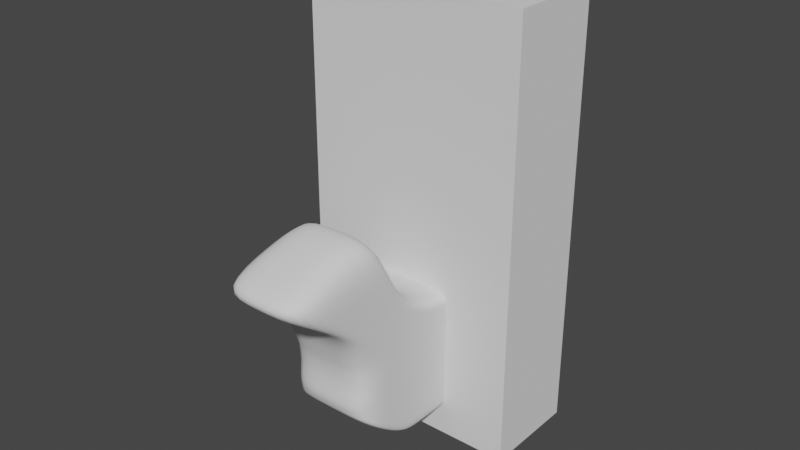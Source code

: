 # Source: ANWeek4_003.blend  (saved by Blender 2.91.10; exported with 4.5.12 LTS)
import bpy
from mathutils import Matrix  # noqa: F401  (used for matrix-valued properties, if any)

bpy.ops.wm.read_factory_settings(use_empty=True)
scene = bpy.context.scene
scene.name = 'Scene'

# ---- collections
col_bps = bpy.data.collections.new('BPs'); scene.collection.children.link(col_bps)
col_weiner_dog = bpy.data.collections.new('Weiner_Dog'); scene.collection.children.link(col_weiner_dog)

# ---- world
world_world = bpy.data.worlds.new('World'); scene.world = world_world
world_world.use_nodes = True; world_world.node_tree.nodes.clear()
_N = world_world.node_tree.nodes; _L = world_world.node_tree.links
n0 = _N.new('ShaderNodeOutputWorld'); n0.name = 'World Output'; n0.location = (300, 300)
n1 = _N.new('ShaderNodeBackground'); n1.name = 'Background'; n1.location = (10, 300)
n1.inputs[0].default_value = (0.05088, 0.05088, 0.05088, 1.0)
_L.new(n1.outputs[0], n0.inputs[0])
n0.is_active_output = True
world_world.color = (0.05088, 0.05088, 0.05088)
world_world.use_sun_shadow = False
world_world.sun_shadow_jitter_overblur = 0.0

# ---- meshes
me_player_height_mesh = bpy.data.meshes.new('Player_Height_Mesh')
me_player_height_mesh.from_pydata([(-2.0, -2.0, 0.0), (-2.0, -2.0, 4.0), (-2.0, 2.0, 0.0), (-2.0, 2.0, 4.0), (2.0, -2.0, 0.0), (2.0, -2.0, 4.0), (2.0, 2.0, 0.0), (2.0, 2.0, 4.0)], [], [(0, 1, 3, 2), (2, 3, 7, 6), (6, 7, 5, 4), (4, 5, 1, 0), (2, 6, 4, 0), (7, 3, 1, 5)])
_uv = me_player_height_mesh.uv_layers.new(name='UVMap')
_uv.uv.foreach_set('vector', [0.375, 0.0, 0.625, 0.0, 0.625, 0.25, 0.375, 0.25, 0.375, 0.25, 0.625, 0.25, 0.625, 0.5, 0.375, 0.5, 0.375, 0.5, 0.625, 0.5, 0.625, 0.75, 0.375, 0.75, 0.375, 0.75, 0.625, 0.75, 0.625, 1.0, 0.375, 1.0, 0.125, 0.5, 0.375, 0.5, 0.375, 0.75, 0.125, 0.75, 0.625, 0.5, 0.875, 0.5, 0.875, 0.75, 0.625, 0.75])
me_player_height_mesh.use_remesh_fix_poles = True
me_player_height_mesh.use_remesh_preserve_attributes = False
me_player_height_mesh.use_mirror_vertex_groups = False
me_player_height_mesh.update()
me_weiner_dog_mesh = bpy.data.meshes.new('Weiner_Dog_Mesh')
me_weiner_dog_mesh.from_pydata([(-2.0, -2.233, 0.8335), (-2.0, -3.467, 3.847), (-1.55, 1.761, 0.8349), (-1.55, 1.761, 2.283), (-0.4496, 1.761, 0.8349), (-0.4496, 1.761, 2.283), (4.092e-16, -2.233, 0.8335), (-4.358e-17, -3.467, 3.847), (-2.0, 0.9982, 0.0), (-2.0, 0.474, 0.0), (-2.0, 0.2955, 0.0), (-2.0, -0.9555, 0.0), (-2.0, -1.398, 0.0), (-2.0, -1.714, 0.2381), (-2.0, -2.578, 4.318), (-2.0, -1.863, 4.351), (-2.0, -1.605, 3.051), (-2.0, -0.292, 2.565), (-2.0, 0.48, 2.622), (-2.0, 1.004, 2.6), (3.205e-17, 1.004, 2.6), (4.273e-17, 0.48, 2.622), (1.495e-17, -0.292, 2.565), (-7.435e-17, -1.605, 3.051), (-7.014e-18, -1.863, 4.351), (-2.296e-17, -2.578, 4.318), (0.0, 0.9982, 0.0), (0.0, 0.474, 0.0), (0.0, 0.2955, 0.0), (0.0, -0.9555, 0.0), (0.0, -1.398, 0.0), (1.169e-16, -1.714, 0.2381), (-2.0, -2.261, 0.9741), (-2.0, -2.29, 1.074), (-2.0, -2.29, 1.242), (-2.0, -2.263, 1.533), (-2.0, -2.29, 1.884), (-2.0, -2.332, 2.081), (-1.55, 1.761, 1.869), (-1.55, 1.761, 1.772), (-1.55, 1.761, 1.518), (-1.55, 1.761, 1.325), (-1.55, 1.761, 1.233), (-1.55, 1.761, 0.9181), (1.068e-17, -2.332, 2.081), (0.0, -2.29, 1.884), (6.409e-18, -2.263, 1.533), (8.902e-18, -2.29, 1.242), (8.902e-18, -2.29, 1.074), (4.041e-16, -2.261, 0.9741), (-0.4496, 1.761, 1.869), (-0.4496, 1.761, 1.772), (-0.4496, 1.761, 1.518), (-0.4496, 1.761, 1.325), (-0.4496, 1.761, 1.233), (-0.4496, 1.761, 0.9181), (-2.0, -1.714, 2.059), (-2.0, -1.714, 1.884), (-2.0, -1.714, 1.52), (-2.0, -1.714, 1.224), (-2.0, -1.714, 1.056), (-2.0, -1.714, 0.3892), (-2.0, -1.398, 2.059), (-2.0, -1.398, 1.884), (-2.0, -1.398, 1.52), (-2.0, -1.398, 1.224), (-2.0, -1.398, 1.056), (-2.0, -1.398, 0.151), (-2.0, -0.9555, 2.059), (-2.0, -0.9555, 1.884), (-2.0, -0.9555, 1.52), (-2.0, -0.9555, 1.224), (-2.0, -0.9555, 1.056), (-2.0, -0.9555, 0.151), (-2.0, 0.2955, 2.059), (-2.0, 0.2955, 1.884), (-2.0, 0.2955, 1.52), (-2.0, 0.2955, 1.224), (-2.0, 0.2955, 1.056), (-2.0, 0.2955, 0.151), (-2.0, 0.474, 2.059), (-2.0, 0.474, 1.884), (-2.0, 0.474, 1.52), (-2.0, 0.474, 1.224), (-2.0, 0.474, 1.056), (-2.0, 0.474, 0.151), (-2.0, 0.9982, 2.059), (-2.0, 0.9982, 1.884), (-2.0, 0.9982, 1.52), (-2.0, 0.9982, 1.224), (-2.0, 0.9982, 1.056), (-2.0, 0.9982, 0.151), (-2.0, -0.33, 0.0), (-2.0, -0.9146, 2.526), (0.0, -0.9146, 2.526), (0.0, -0.33, 0.0), (-2.0, -0.33, 0.151), (-2.0, -0.33, 1.056), (-2.0, -0.33, 1.224), (-2.0, -0.33, 1.52), (-2.0, -0.33, 1.884), (-2.0, -0.33, 2.059), (-2.0, -3.223, 3.499), (-1.55, 1.761, 2.135), (2.215e-16, -3.223, 3.499), (-0.4496, 1.761, 2.135), (-2.0, -2.658, 3.283), (-2.0, -1.888, 3.532), (-2.0, -1.551, 2.684), (-2.0, -0.289, 2.265), (-2.0, 0.474, 2.265), (-2.0, 0.9982, 2.265), (-2.0, -0.9146, 2.261), (-1.55, 1.761, 2.002), (1.699e-16, -2.526, 2.9), (-0.4496, 1.761, 2.002), (-2.0, -2.186, 2.671), (-2.0, -1.733, 2.636), (-2.0, -1.253, 2.372), (-2.0, 0.003242, 2.162), (-2.0, 0.474, 2.162), (-2.0, 0.9982, 2.162), (-2.0, -0.6223, 2.16), (-2.0, -2.526, 2.9), (-2.0, -1.556, 0.1191), (-2.0, -2.188, 4.426), (2.988e-17, -2.188, 4.426), (5.845e-17, -1.556, 0.1191), (-2.0, -1.556, 0.2701), (-2.0, -1.556, 1.056), (-2.0, -1.556, 1.224), (-2.0, -1.556, 1.52), (-2.0, -1.556, 1.884), (-2.0, -1.556, 2.059), (-2.0, -2.314, 3.326), (-2.0, -1.959, 2.654)], [], [(111, 19, 3, 103), (104, 7, 1, 102), (25, 14, 1, 7), (13, 31, 6, 0), (103, 3, 5, 105), (2, 4, 26, 8), (8, 26, 27, 9), (9, 27, 28, 10), (92, 95, 29, 11), (11, 29, 30, 12), (124, 127, 31, 13), (5, 3, 19, 20), (20, 19, 18, 21), (21, 18, 17, 22), (94, 93, 16, 23), (23, 16, 15, 24), (126, 125, 14, 25), (102, 1, 14, 106), (134, 125, 15, 107), (107, 15, 16, 108), (112, 93, 17, 109), (109, 17, 18, 110), (110, 18, 19, 111), (9, 85, 91, 8), (85, 84, 90, 91), (84, 83, 89, 90), (83, 82, 88, 89), (82, 81, 87, 88), (81, 80, 86, 87), (10, 79, 85, 9), (79, 78, 84, 85), (78, 77, 83, 84), (77, 76, 82, 83), (76, 75, 81, 82), (75, 74, 80, 81), (92, 96, 79, 10), (96, 97, 78, 79), (97, 98, 77, 78), (98, 99, 76, 77), (99, 100, 75, 76), (100, 101, 74, 75), (12, 67, 73, 11), (67, 66, 72, 73), (66, 65, 71, 72), (65, 64, 70, 71), (64, 63, 69, 70), (63, 62, 68, 69), (124, 128, 67, 12), (128, 129, 66, 67), (129, 130, 65, 66), (130, 131, 64, 65), (131, 132, 63, 64), (132, 133, 62, 63), (0, 32, 61, 13), (32, 33, 60, 61), (33, 34, 59, 60), (34, 35, 58, 59), (35, 36, 57, 58), (36, 37, 56, 57), (2, 43, 55, 4), (43, 42, 54, 55), (42, 41, 53, 54), (41, 40, 52, 53), (40, 39, 51, 52), (39, 38, 50, 51), (6, 49, 32, 0), (49, 48, 33, 32), (48, 47, 34, 33), (47, 46, 35, 34), (46, 45, 36, 35), (45, 44, 37, 36), (8, 91, 43, 2), (91, 90, 42, 43), (90, 89, 41, 42), (89, 88, 40, 41), (88, 87, 39, 40), (87, 86, 38, 39), (69, 68, 101, 100), (70, 69, 100, 99), (71, 70, 99, 98), (72, 71, 98, 97), (73, 72, 97, 96), (11, 73, 96, 92), (108, 16, 93, 112), (22, 17, 93, 94), (10, 28, 95, 92), (118, 108, 112, 122), (120, 110, 111, 121), (119, 109, 110, 120), (122, 112, 109, 119), (117, 107, 108, 118), (135, 134, 107, 117), (123, 102, 106, 116), (113, 103, 105, 115), (114, 104, 102, 123), (121, 111, 103, 113), (86, 121, 113, 38), (44, 114, 123, 37), (38, 113, 115, 50), (37, 123, 116, 56), (133, 135, 117, 62), (62, 117, 118, 68), (101, 122, 119, 74), (74, 119, 120, 80), (80, 120, 121, 86), (68, 118, 122, 101), (56, 116, 135, 133), (116, 106, 134, 135), (57, 56, 133, 132), (58, 57, 132, 131), (59, 58, 131, 130), (60, 59, 130, 129), (61, 60, 129, 128), (13, 61, 128, 124), (106, 14, 125, 134), (24, 15, 125, 126), (12, 30, 127, 124)])
me_weiner_dog_mesh.polygons.foreach_set('use_smooth', [True] * 117)
_uv = me_weiner_dog_mesh.uv_layers.new(name='UVMap')
_uv.uv.foreach_set('vector', [0.6071, 0.2143, 0.625, 0.2143, 0.625, 0.25, 0.6071, 0.25, 0.6071, 0.875, 0.625, 0.875, 0.625, 1.0, 0.6071, 1.0, 0.75, 0.7143, 0.875, 0.7143, 0.875, 0.75, 0.75, 0.75, 0.125, 0.7143, 0.25, 0.7143, 0.25, 0.75, 0.125, 0.75, 0.6071, 0.25, 0.625, 0.25, 0.625, 0.375, 0.6071, 0.375, 0.125, 0.5, 0.25, 0.5, 0.25, 0.5357, 0.125, 0.5357, 0.125, 0.5357, 0.25, 0.5357, 0.25, 0.5714, 0.125, 0.5714, 0.125, 0.5714, 0.25, 0.5714, 0.25, 0.6071, 0.125, 0.6071, 0.125, 0.625, 0.25, 0.625, 0.25, 0.6429, 0.125, 0.6429, 0.125, 0.6429, 0.25, 0.6429, 0.25, 0.6786, 0.125, 0.6786, 0.125, 0.6964, 0.25, 0.6964, 0.25, 0.7143, 0.125, 0.7143, 0.75, 0.5, 0.875, 0.5, 0.875, 0.5357, 0.75, 0.5357, 0.75, 0.5357, 0.875, 0.5357, 0.875, 0.5714, 0.75, 0.5714, 0.75, 0.5714, 0.875, 0.5714, 0.875, 0.6071, 0.75, 0.6071, 0.75, 0.625, 0.875, 0.625, 0.875, 0.6429, 0.75, 0.6429, 0.75, 0.6429, 0.875, 0.6429, 0.875, 0.6786, 0.75, 0.6786, 0.75, 0.6964, 0.875, 0.6964, 0.875, 0.7143, 0.75, 0.7143, 0.6071, 0.0, 0.625, 0.0, 0.625, 0.03571, 0.6071, 0.03571, 0.6071, 0.05357, 0.625, 0.05357, 0.625, 0.07143, 0.6071, 0.07143, 0.6071, 0.07143, 0.625, 0.07143, 0.625, 0.1071, 0.6071, 0.1071, 0.6071, 0.125, 0.625, 0.125, 0.625, 0.1429, 0.6071, 0.1429, 0.6071, 0.1429, 0.625, 0.1429, 0.625, 0.1786, 0.6071, 0.1786, 0.6071, 0.1786, 0.625, 0.1786, 0.625, 0.2143, 0.6071, 0.2143, 0.375, 0.1786, 0.4107, 0.1786, 0.4107, 0.2143, 0.375, 0.2143, 0.4107, 0.1786, 0.4464, 0.1786, 0.4464, 0.2143, 0.4107, 0.2143, 0.4464, 0.1786, 0.4821, 0.1786, 0.4821, 0.2143, 0.4464, 0.2143, 0.4821, 0.1786, 0.5179, 0.1786, 0.5179, 0.2143, 0.4821, 0.2143, 0.5179, 0.1786, 0.5536, 0.1786, 0.5536, 0.2143, 0.5179, 0.2143, 0.5536, 0.1786, 0.5893, 0.1786, 0.5893, 0.2143, 0.5536, 0.2143, 0.375, 0.1429, 0.4107, 0.1429, 0.4107, 0.1786, 0.375, 0.1786, 0.4107, 0.1429, 0.4464, 0.1429, 0.4464, 0.1786, 0.4107, 0.1786, 0.4464, 0.1429, 0.4821, 0.1429, 0.4821, 0.1786, 0.4464, 0.1786, 0.4821, 0.1429, 0.5179, 0.1429, 0.5179, 0.1786, 0.4821, 0.1786, 0.5179, 0.1429, 0.5536, 0.1429, 0.5536, 0.1786, 0.5179, 0.1786, 0.5536, 0.1429, 0.5893, 0.1429, 0.5893, 0.1786, 0.5536, 0.1786, 0.375, 0.125, 0.4107, 0.125, 0.4107, 0.1429, 0.375, 0.1429, 0.4107, 0.125, 0.4464, 0.125, 0.4464, 0.1429, 0.4107, 0.1429, 0.4464, 0.125, 0.4821, 0.125, 0.4821, 0.1429, 0.4464, 0.1429, 0.4821, 0.125, 0.5179, 0.125, 0.5179, 0.1429, 0.4821, 0.1429, 0.5179, 0.125, 0.5536, 0.125, 0.5536, 0.1429, 0.5179, 0.1429, 0.5536, 0.125, 0.5893, 0.125, 0.5893, 0.1429, 0.5536, 0.1429, 0.375, 0.07143, 0.4107, 0.07143, 0.4107, 0.1071, 0.375, 0.1071, 0.4107, 0.07143, 0.4464, 0.07143, 0.4464, 0.1071, 0.4107, 0.1071, 0.4464, 0.07143, 0.4821, 0.07143, 0.4821, 0.1071, 0.4464, 0.1071, 0.4821, 0.07143, 0.5179, 0.07143, 0.5179, 0.1071, 0.4821, 0.1071, 0.5179, 0.07143, 0.5536, 0.07143, 0.5536, 0.1071, 0.5179, 0.1071, 0.5536, 0.07143, 0.5893, 0.07143, 0.5893, 0.1071, 0.5536, 0.1071, 0.375, 0.05357, 0.4107, 0.05357, 0.4107, 0.07143, 0.375, 0.07143, 0.4107, 0.05357, 0.4464, 0.05357, 0.4464, 0.07143, 0.4107, 0.07143, 0.4464, 0.05357, 0.4821, 0.05357, 0.4821, 0.07143, 0.4464, 0.07143, 0.4821, 0.05357, 0.5179, 0.05357, 0.5179, 0.07143, 0.4821, 0.07143, 0.5179, 0.05357, 0.5536, 0.05357, 0.5536, 0.07143, 0.5179, 0.07143, 0.5536, 0.05357, 0.5893, 0.05357, 0.5893, 0.07143, 0.5536, 0.07143, 0.375, 0.0, 0.4107, 0.0, 0.4107, 0.03571, 0.375, 0.03571, 0.4107, 0.0, 0.4464, 0.0, 0.4464, 0.03571, 0.4107, 0.03571, 0.4464, 0.0, 0.4821, 0.0, 0.4821, 0.03571, 0.4464, 0.03571, 0.4821, 0.0, 0.5179, 0.0, 0.5179, 0.03571, 0.4821, 0.03571, 0.5179, 0.0, 0.5536, 0.0, 0.5536, 0.03571, 0.5179, 0.03571, 0.5536, 0.0, 0.5893, 0.0, 0.5893, 0.03571, 0.5536, 0.03571, 0.375, 0.25, 0.4107, 0.25, 0.4107, 0.375, 0.375, 0.375, 0.4107, 0.25, 0.4464, 0.25, 0.4464, 0.375, 0.4107, 0.375, 0.4464, 0.25, 0.4821, 0.25, 0.4821, 0.375, 0.4464, 0.375, 0.4821, 0.25, 0.5179, 0.25, 0.5179, 0.375, 0.4821, 0.375, 0.5179, 0.25, 0.5536, 0.25, 0.5536, 0.375, 0.5179, 0.375, 0.5536, 0.25, 0.5893, 0.25, 0.5893, 0.375, 0.5536, 0.375, 0.375, 0.875, 0.4107, 0.875, 0.4107, 1.0, 0.375, 1.0, 0.4107, 0.875, 0.4464, 0.875, 0.4464, 1.0, 0.4107, 1.0, 0.4464, 0.875, 0.4821, 0.875, 0.4821, 1.0, 0.4464, 1.0, 0.4821, 0.875, 0.5179, 0.875, 0.5179, 1.0, 0.4821, 1.0, 0.5179, 0.875, 0.5536, 0.875, 0.5536, 1.0, 0.5179, 1.0, 0.5536, 0.875, 0.5893, 0.875, 0.5893, 1.0, 0.5536, 1.0, 0.375, 0.2143, 0.4107, 0.2143, 0.4107, 0.25, 0.375, 0.25, 0.4107, 0.2143, 0.4464, 0.2143, 0.4464, 0.25, 0.4107, 0.25, 0.4464, 0.2143, 0.4821, 0.2143, 0.4821, 0.25, 0.4464, 0.25, 0.4821, 0.2143, 0.5179, 0.2143, 0.5179, 0.25, 0.4821, 0.25, 0.5179, 0.2143, 0.5536, 0.2143, 0.5536, 0.25, 0.5179, 0.25, 0.5536, 0.2143, 0.5893, 0.2143, 0.5893, 0.25, 0.5536, 0.25, 0.5536, 0.1071, 0.5893, 0.1071, 0.5893, 0.125, 0.5536, 0.125, 0.5179, 0.1071, 0.5536, 0.1071, 0.5536, 0.125, 0.5179, 0.125, 0.4821, 0.1071, 0.5179, 0.1071, 0.5179, 0.125, 0.4821, 0.125, 0.4464, 0.1071, 0.4821, 0.1071, 0.4821, 0.125, 0.4464, 0.125, 0.4107, 0.1071, 0.4464, 0.1071, 0.4464, 0.125, 0.4107, 0.125, 0.375, 0.1071, 0.4107, 0.1071, 0.4107, 0.125, 0.375, 0.125, 0.6071, 0.1071, 0.625, 0.1071, 0.625, 0.125, 0.6071, 0.125, 0.75, 0.6071, 0.875, 0.6071, 0.875, 0.625, 0.75, 0.625, 0.125, 0.6071, 0.25, 0.6071, 0.25, 0.625, 0.125, 0.625, 0.5982, 0.1071, 0.6071, 0.1071, 0.6071, 0.125, 0.5982, 0.125, 0.5982, 0.1786, 0.6071, 0.1786, 0.6071, 0.2143, 0.5982, 0.2143, 0.5982, 0.1429, 0.6071, 0.1429, 0.6071, 0.1786, 0.5982, 0.1786, 0.5982, 0.125, 0.6071, 0.125, 0.6071, 0.1429, 0.5982, 0.1429, 0.5982, 0.07143, 0.6071, 0.07143, 0.6071, 0.1071, 0.5982, 0.1071, 0.5982, 0.05357, 0.6071, 0.05357, 0.6071, 0.07143, 0.5982, 0.07143, 0.5982, 0.0, 0.6071, 0.0, 0.6071, 0.03571, 0.5982, 0.03571, 0.5982, 0.25, 0.6071, 0.25, 0.6071, 0.375, 0.5982, 0.375, 0.5982, 0.875, 0.6071, 0.875, 0.6071, 1.0, 0.5982, 1.0, 0.5982, 0.2143, 0.6071, 0.2143, 0.6071, 0.25, 0.5982, 0.25, 0.5893, 0.2143, 0.5982, 0.2143, 0.5982, 0.25, 0.5893, 0.25, 0.5893, 0.875, 0.5982, 0.875, 0.5982, 1.0, 0.5893, 1.0, 0.5893, 0.25, 0.5982, 0.25, 0.5982, 0.375, 0.5893, 0.375, 0.5893, 0.0, 0.5982, 0.0, 0.5982, 0.03571, 0.5893, 0.03571, 0.5893, 0.05357, 0.5982, 0.05357, 0.5982, 0.07143, 0.5893, 0.07143, 0.5893, 0.07143, 0.5982, 0.07143, 0.5982, 0.1071, 0.5893, 0.1071, 0.5893, 0.125, 0.5982, 0.125, 0.5982, 0.1429, 0.5893, 0.1429, 0.5893, 0.1429, 0.5982, 0.1429, 0.5982, 0.1786, 0.5893, 0.1786, 0.5893, 0.1786, 0.5982, 0.1786, 0.5982, 0.2143, 0.5893, 0.2143, 0.5893, 0.1071, 0.5982, 0.1071, 0.5982, 0.125, 0.5893, 0.125, 0.5893, 0.03571, 0.5982, 0.03571, 0.5982, 0.05357, 0.5893, 0.05357, 0.5982, 0.03571, 0.6071, 0.03571, 0.6071, 0.05357, 0.5982, 0.05357, 0.5536, 0.03571, 0.5893, 0.03571, 0.5893, 0.05357, 0.5536, 0.05357, 0.5179, 0.03571, 0.5536, 0.03571, 0.5536, 0.05357, 0.5179, 0.05357, 0.4821, 0.03571, 0.5179, 0.03571, 0.5179, 0.05357, 0.4821, 0.05357, 0.4464, 0.03571, 0.4821, 0.03571, 0.4821, 0.05357, 0.4464, 0.05357, 0.4107, 0.03571, 0.4464, 0.03571, 0.4464, 0.05357, 0.4107, 0.05357, 0.375, 0.03571, 0.4107, 0.03571, 0.4107, 0.05357, 0.375, 0.05357, 0.6071, 0.03571, 0.625, 0.03571, 0.625, 0.05357, 0.6071, 0.05357, 0.75, 0.6786, 0.875, 0.6786, 0.875, 0.6964, 0.75, 0.6964, 0.125, 0.6786, 0.25, 0.6786, 0.25, 0.6964, 0.125, 0.6964])
me_weiner_dog_mesh.use_remesh_fix_poles = True
me_weiner_dog_mesh.use_remesh_preserve_attributes = False
me_weiner_dog_mesh.use_mirror_vertex_groups = False
me_weiner_dog_mesh.update()

# ---- objects
ob_player_height_test = bpy.data.objects.new('Player_Height_Test', me_player_height_mesh)
ob_daschund_bp_front = bpy.data.objects.new('Daschund_BP_Front', None)
ob_daschund_bp_side = bpy.data.objects.new('Daschund_BP_Side', None)
ob_daschund_bp_top = bpy.data.objects.new('Daschund_BP_Top', None)
ob_weiner_dog = bpy.data.objects.new('Weiner_Dog', me_weiner_dog_mesh)

# ---- transforms, parenting, visibility, modifiers, constraints
ob_player_height_test.location = (0.0, 0.0, 0.0)
ob_player_height_test.scale = (0.4668, 0.2037, 0.9038)
ob_player_height_test.lineart.crease_threshold = 0.0
ob_daschund_bp_front.location = (2.348, 3.026, 0.4532)
ob_daschund_bp_front.rotation_euler = (1.571, -0.0, 0.0)
ob_daschund_bp_front.scale = (1.445, 1.445, 1.445)
ob_daschund_bp_front.empty_display_type = 'IMAGE'
ob_daschund_bp_front.empty_display_size = 5.0
ob_daschund_bp_front.use_empty_image_alpha = True
ob_daschund_bp_front.color = (1.0, 1.0, 1.0, 0.5603)
ob_daschund_bp_front.lineart.crease_threshold = 0.0
ob_daschund_bp_side.location = (-1.672, -0.6, 0.4239)
ob_daschund_bp_side.rotation_euler = (1.571, -0.0, 1.571)
ob_daschund_bp_side.scale = (1.445, 1.445, 1.445)
ob_daschund_bp_side.empty_display_type = 'IMAGE'
ob_daschund_bp_side.empty_display_size = 5.0
ob_daschund_bp_side.use_empty_image_alpha = True
ob_daschund_bp_side.color = (1.0, 1.0, 1.0, 0.5603)
ob_daschund_bp_side.lineart.crease_threshold = 0.0
ob_daschund_bp_top.location = (1.183, -0.6, -1.547)
ob_daschund_bp_top.rotation_euler = (3.142, -4.371e-08, 1.571)
ob_daschund_bp_top.scale = (1.445, 1.445, 1.445)
ob_daschund_bp_top.empty_display_type = 'IMAGE'
ob_daschund_bp_top.empty_display_size = 5.0
ob_daschund_bp_top.use_empty_image_alpha = True
ob_daschund_bp_top.color = (1.0, 1.0, 1.0, 0.5603)
ob_daschund_bp_top.lineart.crease_threshold = 0.0
ob_weiner_dog.location = (0.0, 0.0, 0.2458)
ob_weiner_dog.scale = (0.1867, 0.599, 0.4128)
ob_weiner_dog.lineart.crease_threshold = 0.0
_m = ob_weiner_dog.modifiers.new('Mirror', 'MIRROR')
_m = ob_weiner_dog.modifiers.new('Subdivision', 'SUBSURF')
_m.uv_smooth = 'PRESERVE_CORNERS'
_m.levels = 2

# ---- collection membership
scene.collection.objects.link(ob_player_height_test)
col_bps.objects.link(ob_daschund_bp_front)
col_bps.objects.link(ob_daschund_bp_side)
col_bps.objects.link(ob_daschund_bp_top)
col_weiner_dog.objects.link(ob_weiner_dog)

# ---- scene / render settings (as saved in the file)
scene.frame_start = 1; scene.frame_end = 250; scene.frame_set(2)
scene.render.engine = 'BLENDER_EEVEE_NEXT'
scene.render.fps = 25
scene.cycles.use_denoising = False
scene.cycles.samples = 128
scene.cycles.sampling_pattern = 'TABULATED_SOBOL'
scene.cycles.use_adaptive_sampling = False
scene.cycles.use_light_tree = False
scene.view_settings.view_transform = 'Filmic'
scene.unit_settings.scale_length = 0.5
bpy.context.view_layer.update()

# ---- added for rendering (the .blend has no active camera and no usable light): camera, sun
cam_auto = bpy.data.cameras.new('AutoCamera')
cam_auto.lens = 50.0
cam_auto.sensor_width = 36.0
cam_auto.clip_end = 1000.0
ob_auto_camera = bpy.data.objects.new('AutoCamera', cam_auto)
scene.collection.objects.link(ob_auto_camera)
ob_auto_camera.location = (4.7506, -6.21162, 5.60808)
ob_auto_camera.rotation_euler = (1.09748, -7.21219e-08, 0.694738)
scene.camera = ob_auto_camera
light_auto_sun = bpy.data.lights.new('AutoSun', 'SUN')
light_auto_sun.energy = 3.0
light_auto_sun.angle = 0.0523599
ob_auto_sun = bpy.data.objects.new('AutoSun', light_auto_sun)
scene.collection.objects.link(ob_auto_sun)
ob_auto_sun.rotation_euler = (0.872665, 0.174533, 0.523599)
bpy.context.view_layer.update()
